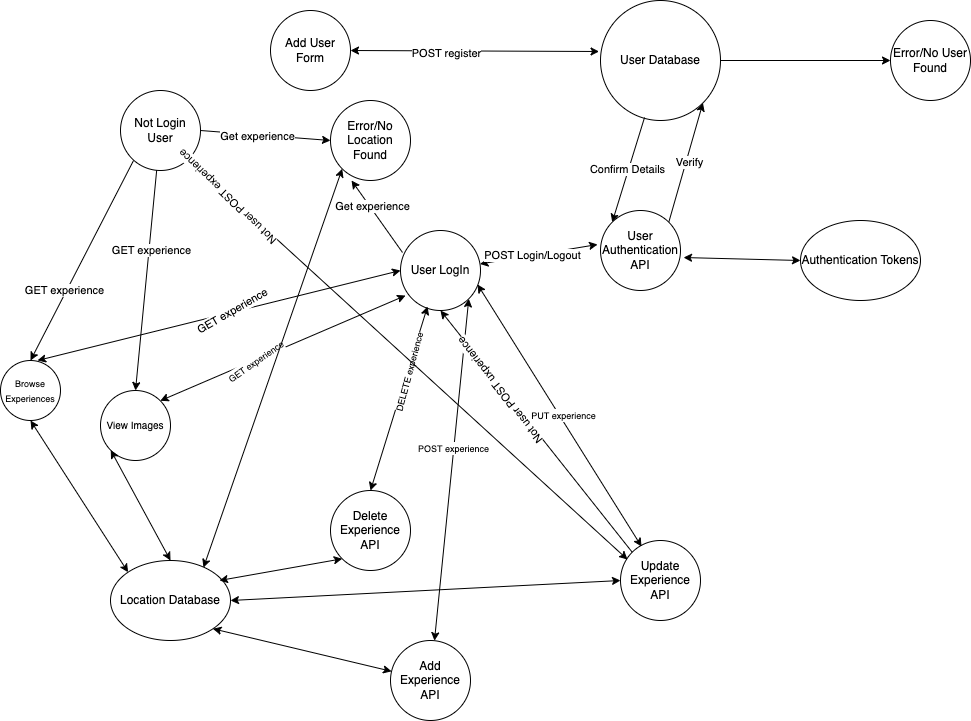

The diagram above was exported from draw.io. Its source (the exported page's mxGraphModel, read from the mxfile embedded in the PNG):
<mxGraphModel dx="1941" dy="799" grid="1" gridSize="10" guides="1" tooltips="1" connect="1" arrows="1" fold="1" page="1" pageScale="1" pageWidth="827" pageHeight="1169" math="0" shadow="0">
  <root>
    <mxCell id="0" />
    <mxCell id="1" parent="0" />
    <mxCell id="3xF6Qvyzv4vE-JRmpGIP-1" value="User LogIn" style="ellipse;whiteSpace=wrap;html=1;aspect=fixed;" parent="1" vertex="1">
      <mxGeometry x="280" y="240" width="80" height="80" as="geometry" />
    </mxCell>
    <mxCell id="3xF6Qvyzv4vE-JRmpGIP-2" value="User Database" style="ellipse;whiteSpace=wrap;html=1;aspect=fixed;" parent="1" vertex="1">
      <mxGeometry x="480" y="10" width="120" height="120" as="geometry" />
    </mxCell>
    <mxCell id="3xF6Qvyzv4vE-JRmpGIP-3" value="" style="endArrow=classic;html=1;rounded=0;entryX=1;entryY=1;entryDx=0;entryDy=0;exitX=1;exitY=0;exitDx=0;exitDy=0;" parent="1" source="3xF6Qvyzv4vE-JRmpGIP-12" target="3xF6Qvyzv4vE-JRmpGIP-2" edge="1">
      <mxGeometry width="50" height="50" relative="1" as="geometry">
        <mxPoint x="680" y="220" as="sourcePoint" />
        <mxPoint x="680" y="240" as="targetPoint" />
      </mxGeometry>
    </mxCell>
    <mxCell id="3xF6Qvyzv4vE-JRmpGIP-5" value="Verify" style="edgeLabel;html=1;align=center;verticalAlign=middle;resizable=0;points=[];" parent="3xF6Qvyzv4vE-JRmpGIP-3" vertex="1" connectable="0">
      <mxGeometry x="0.0096" y="-3" relative="1" as="geometry">
        <mxPoint as="offset" />
      </mxGeometry>
    </mxCell>
    <mxCell id="3xF6Qvyzv4vE-JRmpGIP-7" value="Error/No User Found" style="ellipse;whiteSpace=wrap;html=1;aspect=fixed;" parent="1" vertex="1">
      <mxGeometry x="770" y="30" width="80" height="80" as="geometry" />
    </mxCell>
    <mxCell id="3xF6Qvyzv4vE-JRmpGIP-8" value="" style="endArrow=classic;html=1;rounded=0;entryX=0;entryY=0.5;entryDx=0;entryDy=0;" parent="1" source="3xF6Qvyzv4vE-JRmpGIP-2" target="3xF6Qvyzv4vE-JRmpGIP-7" edge="1">
      <mxGeometry width="50" height="50" relative="1" as="geometry">
        <mxPoint x="260" y="280" as="sourcePoint" />
        <mxPoint x="310" y="230" as="targetPoint" />
      </mxGeometry>
    </mxCell>
    <mxCell id="3xF6Qvyzv4vE-JRmpGIP-12" value="User Authentication API" style="ellipse;whiteSpace=wrap;html=1;aspect=fixed;" parent="1" vertex="1">
      <mxGeometry x="480" y="220" width="80" height="80" as="geometry" />
    </mxCell>
    <mxCell id="3xF6Qvyzv4vE-JRmpGIP-16" value="Add User Form" style="ellipse;whiteSpace=wrap;html=1;aspect=fixed;" parent="1" vertex="1">
      <mxGeometry x="150" y="20" width="80" height="80" as="geometry" />
    </mxCell>
    <mxCell id="3xF6Qvyzv4vE-JRmpGIP-19" value="" style="endArrow=classic;startArrow=classic;html=1;rounded=0;entryX=-0.037;entryY=0.425;entryDx=0;entryDy=0;entryPerimeter=0;" parent="1" source="3xF6Qvyzv4vE-JRmpGIP-1" target="3xF6Qvyzv4vE-JRmpGIP-12" edge="1">
      <mxGeometry width="50" height="50" relative="1" as="geometry">
        <mxPoint x="430" y="230" as="sourcePoint" />
        <mxPoint x="480" y="180" as="targetPoint" />
      </mxGeometry>
    </mxCell>
    <mxCell id="3xF6Qvyzv4vE-JRmpGIP-54" value="POST Login/Logout" style="edgeLabel;html=1;align=center;verticalAlign=middle;resizable=0;points=[];" parent="3xF6Qvyzv4vE-JRmpGIP-19" vertex="1" connectable="0">
      <mxGeometry x="-0.1184" relative="1" as="geometry">
        <mxPoint as="offset" />
      </mxGeometry>
    </mxCell>
    <mxCell id="3xF6Qvyzv4vE-JRmpGIP-20" value="" style="endArrow=classic;startArrow=classic;html=1;rounded=0;exitX=1;exitY=0.5;exitDx=0;exitDy=0;entryX=-0.012;entryY=0.425;entryDx=0;entryDy=0;entryPerimeter=0;" parent="1" source="3xF6Qvyzv4vE-JRmpGIP-16" target="3xF6Qvyzv4vE-JRmpGIP-2" edge="1">
      <mxGeometry width="50" height="50" relative="1" as="geometry">
        <mxPoint x="290" y="90" as="sourcePoint" />
        <mxPoint x="340" y="40" as="targetPoint" />
      </mxGeometry>
    </mxCell>
    <mxCell id="3xF6Qvyzv4vE-JRmpGIP-44" value="POST register" style="edgeLabel;html=1;align=center;verticalAlign=middle;resizable=0;points=[];" parent="3xF6Qvyzv4vE-JRmpGIP-20" vertex="1" connectable="0">
      <mxGeometry x="-0.2275" y="-2" relative="1" as="geometry">
        <mxPoint as="offset" />
      </mxGeometry>
    </mxCell>
    <mxCell id="3xF6Qvyzv4vE-JRmpGIP-22" value="Not Login User" style="ellipse;whiteSpace=wrap;html=1;aspect=fixed;" parent="1" vertex="1">
      <mxGeometry y="100" width="80" height="80" as="geometry" />
    </mxCell>
    <mxCell id="3xF6Qvyzv4vE-JRmpGIP-29" value="" style="group" parent="1" vertex="1" connectable="0">
      <mxGeometry x="220" y="520" width="360" height="130" as="geometry" />
    </mxCell>
    <mxCell id="3xF6Qvyzv4vE-JRmpGIP-10" value="Update&lt;br&gt;Experience API" style="ellipse;whiteSpace=wrap;html=1;aspect=fixed;" parent="3xF6Qvyzv4vE-JRmpGIP-29" vertex="1">
      <mxGeometry x="280" y="30" width="80" height="80" as="geometry" />
    </mxCell>
    <mxCell id="3xF6Qvyzv4vE-JRmpGIP-11" value="Delete&lt;br&gt;Experience API" style="ellipse;whiteSpace=wrap;html=1;aspect=fixed;" parent="3xF6Qvyzv4vE-JRmpGIP-29" vertex="1">
      <mxGeometry x="-10" y="-20" width="80" height="80" as="geometry" />
    </mxCell>
    <mxCell id="3xF6Qvyzv4vE-JRmpGIP-30" value="&lt;font style=&quot;font-size: 9px;&quot;&gt;Browse Experiences&lt;/font&gt;" style="ellipse;whiteSpace=wrap;html=1;aspect=fixed;" parent="1" vertex="1">
      <mxGeometry x="-120" y="370" width="60" height="60" as="geometry" />
    </mxCell>
    <mxCell id="3xF6Qvyzv4vE-JRmpGIP-31" value="&lt;font style=&quot;font-size: 10px;&quot;&gt;View Images&lt;/font&gt;" style="ellipse;whiteSpace=wrap;html=1;aspect=fixed;" parent="1" vertex="1">
      <mxGeometry x="-20" y="400" width="70" height="70" as="geometry" />
    </mxCell>
    <mxCell id="3xF6Qvyzv4vE-JRmpGIP-32" value="" style="endArrow=classic;html=1;rounded=0;entryX=0.5;entryY=0;entryDx=0;entryDy=0;exitX=0.163;exitY=0.875;exitDx=0;exitDy=0;exitPerimeter=0;" parent="1" source="3xF6Qvyzv4vE-JRmpGIP-22" target="3xF6Qvyzv4vE-JRmpGIP-30" edge="1">
      <mxGeometry width="50" height="50" relative="1" as="geometry">
        <mxPoint x="30" y="300" as="sourcePoint" />
        <mxPoint x="80" y="250" as="targetPoint" />
      </mxGeometry>
    </mxCell>
    <mxCell id="3xF6Qvyzv4vE-JRmpGIP-58" value="GET experience" style="edgeLabel;html=1;align=center;verticalAlign=middle;resizable=0;points=[];" parent="3xF6Qvyzv4vE-JRmpGIP-32" vertex="1" connectable="0">
      <mxGeometry x="0.3097" y="-2" relative="1" as="geometry">
        <mxPoint as="offset" />
      </mxGeometry>
    </mxCell>
    <mxCell id="3xF6Qvyzv4vE-JRmpGIP-33" value="" style="endArrow=classic;html=1;rounded=0;entryX=0.5;entryY=0;entryDx=0;entryDy=0;" parent="1" source="3xF6Qvyzv4vE-JRmpGIP-22" target="3xF6Qvyzv4vE-JRmpGIP-31" edge="1">
      <mxGeometry width="50" height="50" relative="1" as="geometry">
        <mxPoint x="80" y="290" as="sourcePoint" />
        <mxPoint x="130" y="240" as="targetPoint" />
      </mxGeometry>
    </mxCell>
    <mxCell id="3xF6Qvyzv4vE-JRmpGIP-55" value="GET experience" style="edgeLabel;html=1;align=center;verticalAlign=middle;resizable=0;points=[];" parent="3xF6Qvyzv4vE-JRmpGIP-33" vertex="1" connectable="0">
      <mxGeometry x="-0.2726" y="2" relative="1" as="geometry">
        <mxPoint as="offset" />
      </mxGeometry>
    </mxCell>
    <mxCell id="3xF6Qvyzv4vE-JRmpGIP-34" value="Location Database" style="ellipse;whiteSpace=wrap;html=1;" parent="1" vertex="1">
      <mxGeometry x="-10" y="570" width="120" height="80" as="geometry" />
    </mxCell>
    <mxCell id="3xF6Qvyzv4vE-JRmpGIP-35" value="Authentication Tokens" style="ellipse;whiteSpace=wrap;html=1;" parent="1" vertex="1">
      <mxGeometry x="680" y="230" width="120" height="80" as="geometry" />
    </mxCell>
    <mxCell id="3xF6Qvyzv4vE-JRmpGIP-36" value="" style="endArrow=classic;startArrow=classic;html=1;rounded=0;exitX=0;exitY=0.5;exitDx=0;exitDy=0;entryX=1;entryY=0.5;entryDx=0;entryDy=0;" parent="1" source="3xF6Qvyzv4vE-JRmpGIP-10" target="3xF6Qvyzv4vE-JRmpGIP-34" edge="1">
      <mxGeometry width="50" height="50" relative="1" as="geometry">
        <mxPoint x="630" y="460" as="sourcePoint" />
        <mxPoint x="720" y="360" as="targetPoint" />
      </mxGeometry>
    </mxCell>
    <mxCell id="3xF6Qvyzv4vE-JRmpGIP-39" value="" style="endArrow=classic;startArrow=classic;html=1;rounded=0;entryX=0.338;entryY=0.95;entryDx=0;entryDy=0;entryPerimeter=0;exitX=0.5;exitY=0;exitDx=0;exitDy=0;" parent="1" source="3xF6Qvyzv4vE-JRmpGIP-11" target="3xF6Qvyzv4vE-JRmpGIP-1" edge="1">
      <mxGeometry width="50" height="50" relative="1" as="geometry">
        <mxPoint x="290" y="360" as="sourcePoint" />
        <mxPoint x="340" y="310" as="targetPoint" />
      </mxGeometry>
    </mxCell>
    <mxCell id="3xF6Qvyzv4vE-JRmpGIP-45" value="&lt;font style=&quot;font-size: 9px;&quot;&gt;DELETE experience&lt;/font&gt;" style="edgeLabel;html=1;align=center;verticalAlign=middle;resizable=0;points=[];rotation=-75;" parent="3xF6Qvyzv4vE-JRmpGIP-39" vertex="1" connectable="0">
      <mxGeometry x="0.2866" y="-1" relative="1" as="geometry">
        <mxPoint as="offset" />
      </mxGeometry>
    </mxCell>
    <mxCell id="3xF6Qvyzv4vE-JRmpGIP-40" value="" style="endArrow=classic;startArrow=classic;html=1;rounded=0;entryX=1;entryY=1;entryDx=0;entryDy=0;" parent="1" source="3xF6Qvyzv4vE-JRmpGIP-9" target="3xF6Qvyzv4vE-JRmpGIP-1" edge="1">
      <mxGeometry width="50" height="50" relative="1" as="geometry">
        <mxPoint x="410" y="350" as="sourcePoint" />
        <mxPoint x="460" y="300" as="targetPoint" />
      </mxGeometry>
    </mxCell>
    <mxCell id="3xF6Qvyzv4vE-JRmpGIP-46" value="&lt;font style=&quot;font-size: 9px;&quot;&gt;POST experience&lt;/font&gt;" style="edgeLabel;html=1;align=center;verticalAlign=middle;resizable=0;points=[];" parent="3xF6Qvyzv4vE-JRmpGIP-40" vertex="1" connectable="0">
      <mxGeometry x="0.1307" y="1" relative="1" as="geometry">
        <mxPoint as="offset" />
      </mxGeometry>
    </mxCell>
    <mxCell id="3xF6Qvyzv4vE-JRmpGIP-41" value="" style="endArrow=classic;html=1;rounded=0;exitX=0.367;exitY=0.975;exitDx=0;exitDy=0;exitPerimeter=0;entryX=0;entryY=0;entryDx=0;entryDy=0;" parent="1" source="3xF6Qvyzv4vE-JRmpGIP-2" target="3xF6Qvyzv4vE-JRmpGIP-12" edge="1">
      <mxGeometry width="50" height="50" relative="1" as="geometry">
        <mxPoint x="480" y="230" as="sourcePoint" />
        <mxPoint x="440" y="130" as="targetPoint" />
      </mxGeometry>
    </mxCell>
    <mxCell id="3xF6Qvyzv4vE-JRmpGIP-43" value="Confirm Details" style="edgeLabel;html=1;align=center;verticalAlign=middle;resizable=0;points=[];" parent="3xF6Qvyzv4vE-JRmpGIP-41" vertex="1" connectable="0">
      <mxGeometry x="-0.0136" y="-2" relative="1" as="geometry">
        <mxPoint as="offset" />
      </mxGeometry>
    </mxCell>
    <mxCell id="3xF6Qvyzv4vE-JRmpGIP-47" value="" style="endArrow=classic;startArrow=classic;html=1;rounded=0;entryX=0.263;entryY=0.075;entryDx=0;entryDy=0;entryPerimeter=0;exitX=0.963;exitY=0.675;exitDx=0;exitDy=0;exitPerimeter=0;" parent="1" source="3xF6Qvyzv4vE-JRmpGIP-1" target="3xF6Qvyzv4vE-JRmpGIP-10" edge="1">
      <mxGeometry width="50" height="50" relative="1" as="geometry">
        <mxPoint x="470" y="400" as="sourcePoint" />
        <mxPoint x="520" y="350" as="targetPoint" />
      </mxGeometry>
    </mxCell>
    <mxCell id="3xF6Qvyzv4vE-JRmpGIP-48" value="&lt;font style=&quot;font-size: 9px;&quot;&gt;PUT experience&lt;/font&gt;" style="edgeLabel;html=1;align=center;verticalAlign=middle;resizable=0;points=[];" parent="3xF6Qvyzv4vE-JRmpGIP-47" vertex="1" connectable="0">
      <mxGeometry x="0.011" y="3" relative="1" as="geometry">
        <mxPoint as="offset" />
      </mxGeometry>
    </mxCell>
    <mxCell id="3xF6Qvyzv4vE-JRmpGIP-49" value="" style="endArrow=classic;startArrow=classic;html=1;rounded=0;entryX=1;entryY=1;entryDx=0;entryDy=0;" parent="1" source="3xF6Qvyzv4vE-JRmpGIP-9" target="3xF6Qvyzv4vE-JRmpGIP-34" edge="1">
      <mxGeometry width="50" height="50" relative="1" as="geometry">
        <mxPoint x="580" y="390" as="sourcePoint" />
        <mxPoint x="630" y="340" as="targetPoint" />
      </mxGeometry>
    </mxCell>
    <mxCell id="3xF6Qvyzv4vE-JRmpGIP-50" value="" style="endArrow=classic;startArrow=classic;html=1;rounded=0;exitX=0;exitY=1;exitDx=0;exitDy=0;entryX=0.908;entryY=0.25;entryDx=0;entryDy=0;entryPerimeter=0;" parent="1" source="3xF6Qvyzv4vE-JRmpGIP-11" target="3xF6Qvyzv4vE-JRmpGIP-34" edge="1">
      <mxGeometry width="50" height="50" relative="1" as="geometry">
        <mxPoint x="530" y="390" as="sourcePoint" />
        <mxPoint x="580" y="340" as="targetPoint" />
        <Array as="points" />
      </mxGeometry>
    </mxCell>
    <mxCell id="3xF6Qvyzv4vE-JRmpGIP-51" value="" style="endArrow=classic;startArrow=classic;html=1;rounded=0;entryX=0;entryY=0.5;entryDx=0;entryDy=0;exitX=1.038;exitY=0.588;exitDx=0;exitDy=0;exitPerimeter=0;" parent="1" source="3xF6Qvyzv4vE-JRmpGIP-12" target="3xF6Qvyzv4vE-JRmpGIP-35" edge="1">
      <mxGeometry width="50" height="50" relative="1" as="geometry">
        <mxPoint x="570" y="280" as="sourcePoint" />
        <mxPoint x="620" y="230" as="targetPoint" />
      </mxGeometry>
    </mxCell>
    <mxCell id="3xF6Qvyzv4vE-JRmpGIP-52" value="" style="endArrow=classic;startArrow=classic;html=1;rounded=0;exitX=0.617;exitY=0;exitDx=0;exitDy=0;exitPerimeter=0;entryX=0;entryY=0.5;entryDx=0;entryDy=0;" parent="1" source="3xF6Qvyzv4vE-JRmpGIP-30" target="3xF6Qvyzv4vE-JRmpGIP-1" edge="1">
      <mxGeometry width="50" height="50" relative="1" as="geometry">
        <mxPoint x="210" y="300" as="sourcePoint" />
        <mxPoint x="260" y="250" as="targetPoint" />
      </mxGeometry>
    </mxCell>
    <mxCell id="3xF6Qvyzv4vE-JRmpGIP-59" value="GET experience" style="edgeLabel;html=1;align=center;verticalAlign=middle;resizable=0;points=[];rotation=-30;" parent="3xF6Qvyzv4vE-JRmpGIP-52" vertex="1" connectable="0">
      <mxGeometry x="0.07" y="1" relative="1" as="geometry">
        <mxPoint as="offset" />
      </mxGeometry>
    </mxCell>
    <mxCell id="3xF6Qvyzv4vE-JRmpGIP-53" value="" style="endArrow=classic;startArrow=classic;html=1;rounded=0;exitX=1;exitY=0;exitDx=0;exitDy=0;entryX=0.063;entryY=0.813;entryDx=0;entryDy=0;entryPerimeter=0;" parent="1" source="3xF6Qvyzv4vE-JRmpGIP-31" target="3xF6Qvyzv4vE-JRmpGIP-1" edge="1">
      <mxGeometry width="50" height="50" relative="1" as="geometry">
        <mxPoint x="200" y="360" as="sourcePoint" />
        <mxPoint x="250" y="310" as="targetPoint" />
      </mxGeometry>
    </mxCell>
    <mxCell id="3xF6Qvyzv4vE-JRmpGIP-60" value="&lt;font style=&quot;font-size: 9px;&quot;&gt;GET experience&lt;/font&gt;" style="edgeLabel;html=1;align=center;verticalAlign=middle;resizable=0;points=[];rotation=-35;" parent="3xF6Qvyzv4vE-JRmpGIP-53" vertex="1" connectable="0">
      <mxGeometry x="-0.2296" y="-1" relative="1" as="geometry">
        <mxPoint as="offset" />
      </mxGeometry>
    </mxCell>
    <mxCell id="3xF6Qvyzv4vE-JRmpGIP-9" value="Add Experience API" style="ellipse;whiteSpace=wrap;html=1;aspect=fixed;" parent="1" vertex="1">
      <mxGeometry x="270" y="650" width="80" height="80" as="geometry" />
    </mxCell>
    <mxCell id="3xF6Qvyzv4vE-JRmpGIP-56" value="" style="endArrow=classic;startArrow=classic;html=1;rounded=0;entryX=0.5;entryY=1;entryDx=0;entryDy=0;exitX=0;exitY=0;exitDx=0;exitDy=0;" parent="1" source="3xF6Qvyzv4vE-JRmpGIP-34" target="3xF6Qvyzv4vE-JRmpGIP-30" edge="1">
      <mxGeometry width="50" height="50" relative="1" as="geometry">
        <mxPoint x="40" y="490" as="sourcePoint" />
        <mxPoint x="90" y="440" as="targetPoint" />
      </mxGeometry>
    </mxCell>
    <mxCell id="3xF6Qvyzv4vE-JRmpGIP-57" value="" style="endArrow=classic;startArrow=classic;html=1;rounded=0;entryX=0;entryY=1;entryDx=0;entryDy=0;exitX=0.5;exitY=0;exitDx=0;exitDy=0;" parent="1" source="3xF6Qvyzv4vE-JRmpGIP-34" target="3xF6Qvyzv4vE-JRmpGIP-31" edge="1">
      <mxGeometry width="50" height="50" relative="1" as="geometry">
        <mxPoint x="80" y="480" as="sourcePoint" />
        <mxPoint x="130" y="430" as="targetPoint" />
      </mxGeometry>
    </mxCell>
    <mxCell id="qgfkls1IyblRLAJdnYnW-1" value="Error/No Location Found" style="ellipse;whiteSpace=wrap;html=1;aspect=fixed;" parent="1" vertex="1">
      <mxGeometry x="210" y="110" width="80" height="80" as="geometry" />
    </mxCell>
    <mxCell id="qgfkls1IyblRLAJdnYnW-2" value="" style="endArrow=classic;html=1;rounded=0;entryX=0;entryY=0.5;entryDx=0;entryDy=0;exitX=1;exitY=0.5;exitDx=0;exitDy=0;" parent="1" source="3xF6Qvyzv4vE-JRmpGIP-22" target="qgfkls1IyblRLAJdnYnW-1" edge="1">
      <mxGeometry width="50" height="50" relative="1" as="geometry">
        <mxPoint x="95" y="217" as="sourcePoint" />
        <mxPoint x="155" y="365" as="targetPoint" />
      </mxGeometry>
    </mxCell>
    <mxCell id="qgfkls1IyblRLAJdnYnW-7" value="Get experience" style="edgeLabel;html=1;align=center;verticalAlign=middle;resizable=0;points=[];" parent="qgfkls1IyblRLAJdnYnW-2" vertex="1" connectable="0">
      <mxGeometry x="-0.1295" y="-1" relative="1" as="geometry">
        <mxPoint as="offset" />
      </mxGeometry>
    </mxCell>
    <mxCell id="qgfkls1IyblRLAJdnYnW-6" value="" style="endArrow=classic;html=1;rounded=0;exitX=0.025;exitY=0.275;exitDx=0;exitDy=0;entryX=0.263;entryY=1;entryDx=0;entryDy=0;entryPerimeter=0;exitPerimeter=0;" parent="1" source="3xF6Qvyzv4vE-JRmpGIP-1" target="qgfkls1IyblRLAJdnYnW-1" edge="1">
      <mxGeometry width="50" height="50" relative="1" as="geometry">
        <mxPoint x="120" y="180" as="sourcePoint" />
        <mxPoint x="210" y="230" as="targetPoint" />
      </mxGeometry>
    </mxCell>
    <mxCell id="qgfkls1IyblRLAJdnYnW-8" value="Get experience" style="edgeLabel;html=1;align=center;verticalAlign=middle;resizable=0;points=[];" parent="qgfkls1IyblRLAJdnYnW-6" vertex="1" connectable="0">
      <mxGeometry x="0.2543" y="-2" relative="1" as="geometry">
        <mxPoint as="offset" />
      </mxGeometry>
    </mxCell>
    <mxCell id="qgfkls1IyblRLAJdnYnW-9" value="" style="endArrow=classic;startArrow=classic;html=1;rounded=0;exitX=0.775;exitY=0.088;exitDx=0;exitDy=0;exitPerimeter=0;entryX=0;entryY=1;entryDx=0;entryDy=0;" parent="1" source="3xF6Qvyzv4vE-JRmpGIP-34" target="qgfkls1IyblRLAJdnYnW-1" edge="1">
      <mxGeometry width="50" height="50" relative="1" as="geometry">
        <mxPoint x="110" y="510" as="sourcePoint" />
        <mxPoint x="160" y="460" as="targetPoint" />
      </mxGeometry>
    </mxCell>
    <mxCell id="eyWgEtpS5Uz6yZcB0H6R-1" value="" style="endArrow=classic;html=1;rounded=0;entryX=0.088;entryY=0.238;entryDx=0;entryDy=0;entryPerimeter=0;exitX=1;exitY=1;exitDx=0;exitDy=0;" parent="1" source="3xF6Qvyzv4vE-JRmpGIP-22" target="3xF6Qvyzv4vE-JRmpGIP-10" edge="1">
      <mxGeometry width="50" height="50" relative="1" as="geometry">
        <mxPoint x="300" y="440" as="sourcePoint" />
        <mxPoint x="350" y="390" as="targetPoint" />
      </mxGeometry>
    </mxCell>
    <mxCell id="eyWgEtpS5Uz6yZcB0H6R-4" value="Not user POST experience" style="edgeLabel;html=1;align=center;verticalAlign=middle;resizable=0;points=[];rotation=224;" parent="eyWgEtpS5Uz6yZcB0H6R-1" vertex="1" connectable="0">
      <mxGeometry x="-0.812" y="-3" relative="1" as="geometry">
        <mxPoint as="offset" />
      </mxGeometry>
    </mxCell>
    <mxCell id="eyWgEtpS5Uz6yZcB0H6R-2" value="" style="endArrow=classic;html=1;rounded=0;exitX=0;exitY=0;exitDx=0;exitDy=0;entryX=0.5;entryY=1;entryDx=0;entryDy=0;" parent="1" source="3xF6Qvyzv4vE-JRmpGIP-10" target="3xF6Qvyzv4vE-JRmpGIP-1" edge="1">
      <mxGeometry width="50" height="50" relative="1" as="geometry">
        <mxPoint x="300" y="440" as="sourcePoint" />
        <mxPoint x="350" y="390" as="targetPoint" />
      </mxGeometry>
    </mxCell>
    <mxCell id="eyWgEtpS5Uz6yZcB0H6R-3" value="Not user POST uxperience" style="edgeLabel;html=1;align=center;verticalAlign=middle;resizable=0;points=[];rotation=232;" parent="eyWgEtpS5Uz6yZcB0H6R-2" vertex="1" connectable="0">
      <mxGeometry x="0.3448" y="3" relative="1" as="geometry">
        <mxPoint x="-1" as="offset" />
      </mxGeometry>
    </mxCell>
  </root>
</mxGraphModel>